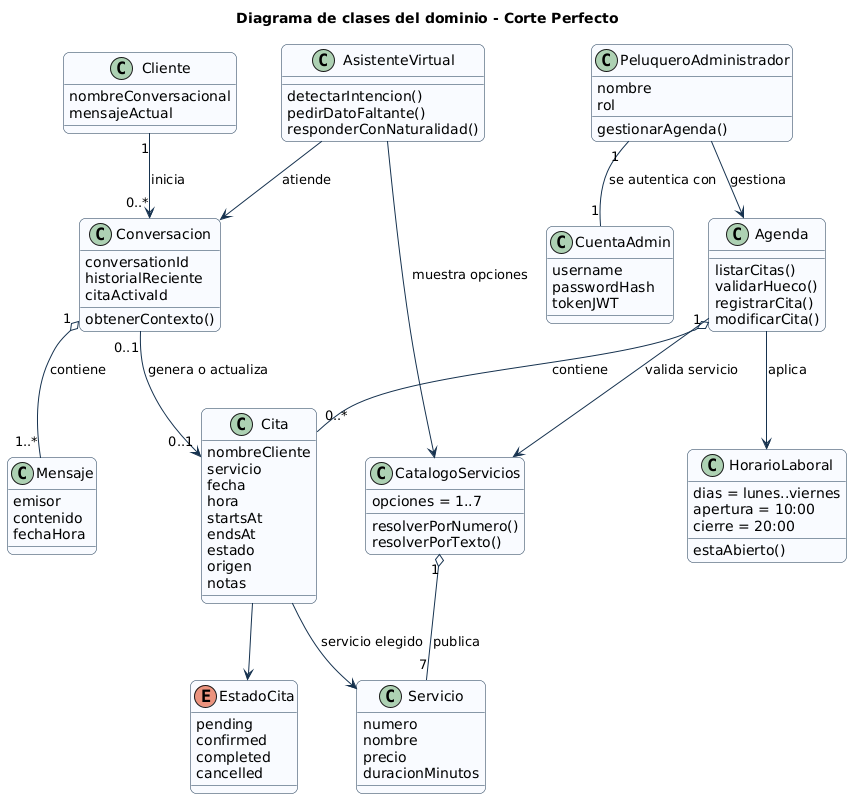

The diagram above was rendered by PlantUML. Its source (embedded in the PNG):
@startuml
title Diagrama de clases del dominio - Corte Perfecto
skinparam classAttributeIconSize 0
skinparam shadowing false
skinparam roundcorner 12
skinparam ArrowColor #16324F
skinparam ClassBorderColor #16324F
skinparam ClassBackgroundColor #F8FBFF
skinparam PackageBorderColor #B7C4D3
skinparam PackageBackgroundColor #FFFFFF

class Cliente {
  nombreConversacional
  mensajeActual
}

class Conversacion {
  conversationId
  historialReciente
  citaActivaId
  obtenerContexto()
}

class Mensaje {
  emisor
  contenido
  fechaHora
}

class AsistenteVirtual {
  detectarIntencion()
  pedirDatoFaltante()
  responderConNaturalidad()
}

class Agenda {
  listarCitas()
  validarHueco()
  registrarCita()
  modificarCita()
}

class Cita {
  nombreCliente
  servicio
  fecha
  hora
  startsAt
  endsAt
  estado
  origen
  notas
}

enum EstadoCita {
  pending
  confirmed
  completed
  cancelled
}

class Servicio {
  numero
  nombre
  precio
  duracionMinutos
}

class CatalogoServicios {
  opciones = 1..7
  resolverPorNumero()
  resolverPorTexto()
}

class HorarioLaboral {
  dias = lunes..viernes
  apertura = 10:00
  cierre = 20:00
  estaAbierto()
}

class PeluqueroAdministrador {
  nombre
  rol
  gestionarAgenda()
}

class CuentaAdmin {
  username
  passwordHash
  tokenJWT
}

Cliente "1" --> "0..*" Conversacion : inicia
Conversacion "1" o-- "1..*" Mensaje : contiene
AsistenteVirtual --> Conversacion : atiende
AsistenteVirtual --> CatalogoServicios : muestra opciones
Conversacion "0..1" --> "0..1" Cita : genera o actualiza
Agenda "1" o-- "0..*" Cita : contiene
Agenda --> HorarioLaboral : aplica
Agenda --> CatalogoServicios : valida servicio
Cita --> EstadoCita
Cita --> Servicio : servicio elegido
CatalogoServicios "1" o-- "7" Servicio : publica
PeluqueroAdministrador --> Agenda : gestiona
PeluqueroAdministrador "1" -- "1" CuentaAdmin : se autentica con
@enduml